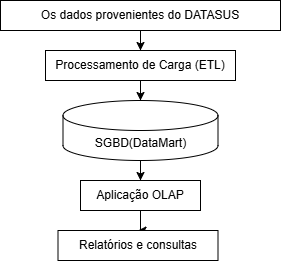

The diagram above was exported from draw.io. Its source (the exported page's mxGraphModel, read from the mxfile embedded in the PNG):
<mxGraphModel dx="872" dy="445" grid="1" gridSize="10" guides="1" tooltips="1" connect="1" arrows="1" fold="1" page="1" pageScale="1" pageWidth="827" pageHeight="1169" math="0" shadow="0">
  <root>
    <mxCell id="0" />
    <mxCell id="1" parent="0" />
    <mxCell id="JFvu8tNADyyX9EBiFc95-3" style="edgeStyle=orthogonalEdgeStyle;rounded=0;orthogonalLoop=1;jettySize=auto;html=1;entryX=0.5;entryY=0;entryDx=0;entryDy=0;" parent="1" source="JFvu8tNADyyX9EBiFc95-1" target="JFvu8tNADyyX9EBiFc95-2" edge="1">
      <mxGeometry relative="1" as="geometry" />
    </mxCell>
    <mxCell id="JFvu8tNADyyX9EBiFc95-1" value="Os dados provenientes do DATASUS" style="rounded=0;whiteSpace=wrap;html=1;" parent="1" vertex="1">
      <mxGeometry x="150" y="100" width="280" height="30" as="geometry" />
    </mxCell>
    <mxCell id="JFvu8tNADyyX9EBiFc95-2" value="Processamento de Carga (ETL)" style="rounded=0;whiteSpace=wrap;html=1;" parent="1" vertex="1">
      <mxGeometry x="195" y="150" width="190" height="30" as="geometry" />
    </mxCell>
    <mxCell id="c46y3gCYeP8ea96OEZL3-1" style="edgeStyle=orthogonalEdgeStyle;rounded=0;orthogonalLoop=1;jettySize=auto;html=1;" edge="1" parent="1" source="JFvu8tNADyyX9EBiFc95-5" target="JFvu8tNADyyX9EBiFc95-7">
      <mxGeometry relative="1" as="geometry" />
    </mxCell>
    <mxCell id="JFvu8tNADyyX9EBiFc95-5" value="SGBD(DataMart)" style="shape=cylinder3;whiteSpace=wrap;html=1;boundedLbl=1;backgroundOutline=1;size=15;" parent="1" vertex="1">
      <mxGeometry x="212.5" y="200" width="155" height="60" as="geometry" />
    </mxCell>
    <mxCell id="JFvu8tNADyyX9EBiFc95-6" style="edgeStyle=orthogonalEdgeStyle;rounded=0;orthogonalLoop=1;jettySize=auto;html=1;entryX=0.5;entryY=0;entryDx=0;entryDy=0;entryPerimeter=0;" parent="1" source="JFvu8tNADyyX9EBiFc95-2" target="JFvu8tNADyyX9EBiFc95-5" edge="1">
      <mxGeometry relative="1" as="geometry" />
    </mxCell>
    <mxCell id="c46y3gCYeP8ea96OEZL3-2" style="edgeStyle=orthogonalEdgeStyle;rounded=0;orthogonalLoop=1;jettySize=auto;html=1;" edge="1" parent="1" source="JFvu8tNADyyX9EBiFc95-7" target="JFvu8tNADyyX9EBiFc95-9">
      <mxGeometry relative="1" as="geometry" />
    </mxCell>
    <mxCell id="JFvu8tNADyyX9EBiFc95-7" value="Aplicação OLAP" style="rounded=0;whiteSpace=wrap;html=1;" parent="1" vertex="1">
      <mxGeometry x="230" y="280" width="120" height="30" as="geometry" />
    </mxCell>
    <mxCell id="JFvu8tNADyyX9EBiFc95-9" value="Relatórios e consultas" style="rounded=0;whiteSpace=wrap;html=1;" parent="1" vertex="1">
      <mxGeometry x="207.5" y="330" width="160" height="30" as="geometry" />
    </mxCell>
  </root>
</mxGraphModel>